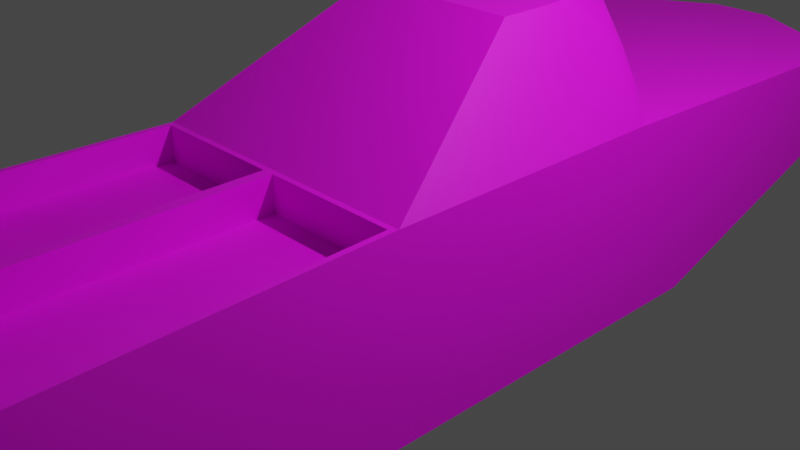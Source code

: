 # Source: hoverTransport.blend  (saved by Blender 4.1.23; exported with 4.5.12 LTS)
import bpy
from mathutils import Matrix  # noqa: F401  (used for matrix-valued properties, if any)

bpy.ops.wm.read_factory_settings(use_empty=True)
scene = bpy.context.scene
scene.name = 'Scene'

# ---- collections
col_collection = bpy.data.collections.new('Collection'); scene.collection.children.link(col_collection)

# ---- images (referenced by path relative to the original .blend; pixels are not part of the script)
import os
ASSET_DIR = os.environ.get("B2B_ASSET_DIR", "")  # directory of the original .blend (textures are referenced by path, not embedded)
HERE = os.path.dirname(os.path.abspath(__file__))  # packed textures are extracted next to this script under _unpacked/

def load_image(name, relpath, width, height, colorspace="sRGB"):
    """Load a texture the original file referenced (path relative to the .blend, or extracted next to this script)."""
    p = next((c for c in (os.path.join(HERE, relpath), os.path.join(ASSET_DIR, relpath)) if relpath and os.path.exists(c)), "")
    if p:
        img = bpy.data.images.load(p, check_existing=True)
        img.name = name
    else:  # same state as the original file: an image datablock whose file is absent (Cycles renders it pink)
        img = bpy.data.images.new(name, width, height)
        img.source = "FILE"
        img.filepath = "//" + (relpath or name)
    img.colorspace_settings.name = colorspace
    return img
img_untitled = load_image('Untitled', '', 1024, 1024, 'sRGB')

# ---- materials (node trees are filled in below, after node groups)
mat_material_001 = bpy.data.materials.new('Material.001')
mat_material_001.use_transparent_shadow = False

# ---- node groups
ng_auto_smooth = bpy.data.node_groups.new('Auto Smooth', 'GeometryNodeTree')
_s = ng_auto_smooth.interface.new_socket(name='Geometry', in_out='OUTPUT', socket_type='NodeSocketGeometry')
_s = ng_auto_smooth.interface.new_socket(name='Geometry', in_out='INPUT', socket_type='NodeSocketGeometry')
_s = ng_auto_smooth.interface.new_socket(name='Angle', in_out='INPUT', socket_type='NodeSocketFloat')
_s.subtype = 'ANGLE'
_s.min_value = 0.0
_s.max_value = 3.142
ng_auto_smooth.is_modifier = True
_N = ng_auto_smooth.nodes; _L = ng_auto_smooth.links
n0 = _N.new('NodeGroupOutput'); n0.name = 'Group Output'; n0.location = (480, -100)
n1 = _N.new('NodeGroupInput'); n1.name = 'Group Input'; n1.location = (-420, -300)
n2 = _N.new('NodeGroupInput'); n2.name = 'Group Input.001'; n2.location = (-60, -100)
n3 = _N.new('GeometryNodeSetShadeSmooth'); n3.name = 'Set Shade Smooth'; n3.location = (120, -100)
n3.domain = 'EDGE'
n4 = _N.new('GeometryNodeSetShadeSmooth'); n4.name = 'Set Shade Smooth.001'; n4.location = (300, -100)
n5 = _N.new('GeometryNodeInputMeshEdgeAngle'); n5.name = 'Edge Angle'; n5.location = (-420, -220)
n6 = _N.new('GeometryNodeInputEdgeSmooth'); n6.name = 'Is Edge Smooth'; n6.location = (-60, -160)
n7 = _N.new('GeometryNodeInputShadeSmooth'); n7.name = 'Is Face Smooth'; n7.location = (-240, -340)
n8 = _N.new('FunctionNodeBooleanMath'); n8.name = 'Boolean Math'; n8.location = (-60, -220)
n9 = _N.new('FunctionNodeCompare'); n9.name = 'Compare'; n9.location = (-240, -180)
n9.operation = 'LESS_EQUAL'
_L.new(n5.outputs[0], n9.inputs[0])
_L.new(n4.outputs[0], n0.inputs[0])
_L.new(n1.outputs[1], n9.inputs[1])
_L.new(n9.outputs[0], n8.inputs[0])
_L.new(n7.outputs[0], n8.inputs[1])
_L.new(n2.outputs[0], n3.inputs[0])
_L.new(n6.outputs[0], n3.inputs[1])
_L.new(n3.outputs[0], n4.inputs[0])
_L.new(n8.outputs[0], n3.inputs[2])
n0.is_active_output = True

# ---- material node trees
mat_material_001.use_nodes = True; mat_material_001.node_tree.nodes.clear()
_N = mat_material_001.node_tree.nodes; _L = mat_material_001.node_tree.links
n0 = _N.new('ShaderNodeBsdfPrincipled'); n0.name = 'Principled BSDF'; n0.location = (10, 300)
n0.distribution = 'GGX'
n0.subsurface_method = 'RANDOM_WALK_SKIN'
n0.inputs[3].default_value = 1.45
n0.inputs[27].default_value = (0.0, 0.0, 0.0, 1.0)
n0.inputs[28].default_value = 1.0
n1 = _N.new('ShaderNodeOutputMaterial'); n1.name = 'Material Output'; n1.location = (300, 300)
n2 = _N.new('ShaderNodeTexImage'); n2.name = 'Image Texture'; n2.location = (-280, 280)
n2.image = img_untitled
_L.new(n0.outputs[0], n1.inputs[0])
_L.new(n2.outputs[0], n0.inputs[0])
n1.is_active_output = True

# ---- world
world_world = bpy.data.worlds.new('World'); scene.world = world_world
world_world.use_nodes = True; world_world.node_tree.nodes.clear()
_N = world_world.node_tree.nodes; _L = world_world.node_tree.links
n0 = _N.new('ShaderNodeOutputWorld'); n0.name = 'World Output'; n0.location = (300, 300)
n1 = _N.new('ShaderNodeBackground'); n1.name = 'Background'; n1.location = (10, 300)
n1.inputs[0].default_value = (0.05088, 0.05088, 0.05088, 1.0)
_L.new(n1.outputs[0], n0.inputs[0])
n0.is_active_output = True
world_world.color = (0.05088, 0.05088, 0.05088)
world_world.use_sun_shadow = False
world_world.sun_shadow_jitter_overblur = 0.0

# ---- cameras
cam_camera = bpy.data.cameras.new('Camera')
cam_camera.clip_end = 100.0
cam_camera.ortho_scale = 7.314

# ---- lights
light_light = bpy.data.lights.new('Light', 'POINT')
light_light.transmission_factor = 0.0
light_light.energy = 1000.0
light_light.shadow_soft_size = 0.1
light_light.shadow_maximum_resolution = 0.006
light_light.use_absolute_resolution = True

# ---- meshes
me_cube_001 = bpy.data.meshes.new('Cube.001')
me_cube_001.from_pydata([(-1.777, -1.53, -1.004), (-1.623, -1.53, 0.996), (-1.623, 1.755, 0.996), (-1.777, 5.355, 0.996), (-1.777, 5.355, -0.001143), (-1.777, 2.404, -1.004), (-1.777, -5.398, -1.004), (-1.777, -6.414, 0.01167), (-1.777, -6.414, 0.577), (-1.777, -5.995, 0.996), (9.97e-08, -1.53, -1.004), (9.97e-08, -1.53, 0.996), (-4.386e-08, 1.755, 0.996), (-2.012e-07, 5.355, 0.996), (-7.225e-08, 2.404, -1.004), (-2.012e-07, 5.355, -0.001143), (2.688e-07, -5.398, -1.004), (3.132e-07, -6.414, 0.01167), (2.949e-07, -5.995, 0.996), (3.132e-07, -6.414, 0.577), (-0.06393, -1.594, 0.996), (-1.561, -1.594, 0.996), (-1.711, -5.931, 0.996), (-0.06393, -5.931, 0.996), (-0.06393, -1.594, 0.6133), (-0.06393, -5.931, 0.6133), (-1.561, -1.594, 0.6133), (-1.711, -5.931, 0.6133), (-0.3629, 6.178, 0.6825), (-0.3629, 6.178, 0.9851), (-2.372e-07, 6.178, 0.9851), (-2.372e-07, 6.178, 0.6825), (1.777, -1.53, -1.004), (1.623, -1.53, 0.996), (1.623, 1.755, 0.996), (1.777, 5.355, 0.996), (1.777, 5.355, -0.001143), (1.777, 2.404, -1.004), (1.777, -5.398, -1.004), (1.777, -6.414, 0.01167), (1.777, -6.414, 0.577), (1.777, -5.995, 0.996), (0.06393, -1.594, 0.996), (1.561, -1.593, 0.996), (1.711, -5.931, 0.996), (0.06393, -5.931, 0.996), (0.06393, -1.594, 0.6133), (0.06393, -5.931, 0.6133), (1.561, -1.593, 0.6133), (1.711, -5.931, 0.6133), (0.3629, 6.178, 0.6825), (0.3629, 6.178, 0.9851)], [], [(5, 2, 3, 4), (32, 10, 14, 37), (22, 23, 25, 27), (14, 5, 4, 15), (18, 9, 8, 19), (17, 19, 8, 7), (6, 16, 17, 7), (3, 13, 30, 29), (2, 12, 13, 3), (0, 10, 16, 6), (11, 1, 21, 20), (1, 9, 22, 21), (9, 18, 23, 22), (18, 11, 20, 23), (24, 26, 27, 25), (20, 21, 26, 24), (23, 20, 24, 25), (21, 22, 27, 26), (28, 29, 30, 31), (4, 3, 29, 28), (15, 4, 28, 31), (37, 36, 35, 34), (38, 32, 33, 41, 40, 39), (44, 49, 47, 45), (14, 15, 36, 37), (18, 19, 40, 41), (17, 39, 40, 19), (38, 39, 17, 16), (35, 51, 30, 13), (34, 35, 13, 12), (32, 37, 34, 33), (32, 38, 16, 10), (11, 42, 43, 33), (33, 43, 44, 41), (41, 44, 45, 18), (18, 45, 42, 11), (46, 47, 49, 48), (42, 46, 48, 43), (45, 47, 46, 42), (43, 48, 49, 44), (50, 31, 30, 51), (36, 50, 51, 35), (15, 31, 50, 36), (0, 5, 14, 10), (0, 6, 7, 8, 9, 1), (5, 0, 1, 2)])
me_cube_001.polygons.foreach_set('use_smooth', [True] * 46)
_uv = me_cube_001.uv_layers.new(name='UVMap')
_uv.uv.foreach_set('vector', [3.979e-08, 0.5721, 0.128, 0.5293, 0.1255, 0.7623, 0.06292, 0.7628, 0.6629, 0.5085, 0.5477, 0.5085, 0.5477, 0.255, 0.6629, 0.255, 0.07334, 0.8695, 0.07334, 0.7628, 0.09802, 0.7628, 0.09802, 0.8695, 0.5477, 0.255, 0.4325, 0.255, 0.4325, 0.05786, 0.5477, 0.05786, 0.4325, 0.873, 0.4325, 0.7578, 0.4596, 0.7578, 0.4596, 0.873, 0.4963, 0.873, 0.4596, 0.873, 0.4596, 0.7578, 0.4963, 0.7578, 0.5621, 0.7578, 0.5621, 0.873, 0.4963, 0.873, 0.4963, 0.7578, 0.6629, 0.7531, 0.7781, 0.7531, 0.7781, 0.8064, 0.7545, 0.8064, 0.6729, 0.52, 0.7781, 0.52, 0.7781, 0.7531, 0.6629, 0.7531, 0.4325, 0.5085, 0.5477, 0.5085, 0.5477, 0.7578, 0.4325, 0.7578, 0.7781, 0.289, 0.6729, 0.289, 0.6769, 0.2849, 0.7739, 0.2849, 0.6729, 0.289, 0.6629, 0.0, 0.6671, 0.004138, 0.6769, 0.2849, 0.6629, 0.0, 0.7781, 0.0, 0.7739, 0.004138, 0.6671, 0.004138, 0.7781, 0.0, 0.7781, 0.289, 0.7739, 0.2849, 0.7739, 0.004138, 1.0, 0.2808, 0.903, 0.2808, 0.8932, 0.0, 1.0, 0.0, 0.1228, 0.8598, 0.1228, 0.7628, 0.1476, 0.7628, 0.1476, 0.8598, 0.9173, 0.5615, 0.9173, 0.8425, 0.8932, 0.8427, 0.8932, 0.5617, 0.9653, 0.8423, 0.9653, 0.5615, 0.9893, 0.5619, 0.9893, 0.8427, 0.5877, 0.8965, 0.5682, 0.8965, 0.5682, 0.873, 0.5877, 0.873, 0.6264, 0.9882, 0.5621, 0.9882, 0.5682, 0.8965, 0.5877, 0.8965, 0.5477, 0.05786, 0.4325, 0.05786, 0.5241, -3.091e-08, 0.5477, -3.091e-08, 0.4325, 0.5721, 0.3696, 0.7628, 0.307, 0.7623, 0.3045, 0.5293, 0.4325, 0.06653, 0.4325, 0.3172, 0.3045, 0.3165, 0.307, 0.02696, 0.3333, -1.576e-08, 0.3687, 0.000256, 0.6264, 0.7578, 0.6511, 0.7578, 0.6511, 0.8645, 0.6264, 0.8645, 0.5477, 0.255, 0.5477, 0.05786, 0.6629, 0.05786, 0.6629, 0.255, 0.4325, 0.873, 0.4596, 0.873, 0.4596, 0.9882, 0.4325, 0.9882, 0.4963, 0.873, 0.4963, 0.9882, 0.4596, 0.9882, 0.4596, 0.873, 0.5621, 0.9882, 0.4963, 0.9882, 0.4963, 0.873, 0.5621, 0.873, 0.8932, 0.7531, 0.8016, 0.8064, 0.7781, 0.8064, 0.7781, 0.7531, 0.8832, 0.52, 0.8932, 0.7531, 0.7781, 0.7531, 0.7781, 0.52, 0.4325, 0.3172, 0.4325, 0.5721, 0.3045, 0.5293, 0.3045, 0.3165, 0.6629, 0.5085, 0.6629, 0.7578, 0.5477, 0.7578, 0.5477, 0.5085, 0.7781, 0.289, 0.7822, 0.2849, 0.8792, 0.2849, 0.8832, 0.289, 0.8832, 0.289, 0.8792, 0.2849, 0.889, 0.004138, 0.8932, 0.0, 0.8932, 0.0, 0.889, 0.004138, 0.7822, 0.004138, 0.7781, 0.0, 0.7781, 0.0, 0.7822, 0.004138, 0.7822, 0.2849, 0.7781, 0.289, 0.8932, 0.5615, 0.8932, 0.2808, 1.0, 0.2808, 0.9903, 0.5615, 0.09802, 0.7628, 0.1228, 0.7628, 0.1228, 0.8598, 0.09802, 0.8598, 0.9173, 0.5615, 0.9413, 0.5617, 0.9413, 0.8427, 0.9173, 0.8425, 0.9653, 0.8423, 0.9413, 0.8427, 0.9413, 0.5619, 0.9653, 0.5615, 0.5877, 0.8495, 0.5877, 0.873, 0.5682, 0.873, 0.5682, 0.8495, 0.6264, 0.7578, 0.5877, 0.8495, 0.5682, 0.8495, 0.5621, 0.7578, 0.5477, 0.05786, 0.5477, -3.091e-08, 0.5712, -3.091e-08, 0.6629, 0.05786, 0.4325, 0.5085, 0.4325, 0.255, 0.5477, 0.255, 0.5477, 0.5085, 2.35e-08, 0.3172, 5.694e-09, 0.06653, 0.06373, 0.000256, 0.0992, 1.973e-08, 0.1255, 0.02696, 0.128, 0.3165, 3.979e-08, 0.5721, 2.35e-08, 0.3172, 0.128, 0.3165, 0.128, 0.5293])
me_cube_001.materials.append(mat_material_001)
me_cube_001.update()
me_cube_002 = bpy.data.meshes.new('Cube.002')
me_cube_002.from_pydata([(-1.623, -1.53, 0.996), (-1.623, 1.755, 0.996), (-0.9253, 0.4303, 2.196), (9.97e-08, -1.53, 0.996), (-4.386e-08, 1.755, 0.996), (1.403e-08, 0.4303, 2.196), (-5.931e-08, 2.108, 2.102), (-5.63e-08, 2.039, 2.196), (-5.897e-08, 2.1, 2.168), (-0.4076, 2.039, 2.196), (-0.9253, 1.006, 2.196), (-0.5676, 1.989, 2.196), (-0.7119, 1.842, 2.196), (-0.8264, 1.613, 2.196), (-0.9, 1.325, 2.196), (-1.623, 1.755, 0.996), (-0.46, 2.108, 2.102), (-1.399, 1.864, 1.338), (-1.146, 1.962, 1.646), (-0.8884, 2.04, 1.89), (-0.6522, 2.091, 2.048), (-1.094, 1.65, 1.905), (-0.4226, 2.1, 2.168), (-1.022, 1.789, 1.986), (-0.9053, 1.915, 2.06), (-0.7567, 2.014, 2.118), (-0.5904, 2.078, 2.155), (1.623, -1.53, 0.996), (1.623, 1.755, 0.996), (0.9253, 0.4303, 2.196), (0.4076, 2.039, 2.196), (0.9253, 1.006, 2.196), (0.5676, 1.989, 2.196), (0.7119, 1.842, 2.196), (0.8264, 1.613, 2.196), (0.9, 1.325, 2.196), (1.623, 1.755, 0.996), (0.46, 2.108, 2.102), (1.399, 1.864, 1.338), (1.146, 1.962, 1.646), (0.8884, 2.04, 1.89), (0.6522, 2.091, 2.048), (1.094, 1.65, 1.905), (0.4226, 2.1, 2.168), (1.022, 1.789, 1.986), (0.9053, 1.915, 2.06), (0.7567, 2.014, 2.118), (0.5904, 2.078, 2.155)], [], [(22, 8, 6, 16), (0, 3, 5, 2), (28, 36, 42, 27), (9, 11, 12, 13, 14, 10, 2, 5, 7), (4, 1, 15, 17, 18, 19, 20, 16, 6), (15, 2, 10, 21), (21, 10, 14, 23), (23, 14, 13, 24), (24, 13, 12, 25), (25, 12, 11, 26), (26, 11, 9, 22), (21, 23, 17), (23, 24, 18), (24, 25, 19), (25, 26, 20), (26, 22, 16), (9, 7, 8, 22), (19, 25, 20), (18, 24, 19), (17, 23, 18), (15, 21, 17), (20, 26, 16), (43, 37, 6, 8), (27, 29, 5, 3), (30, 7, 5, 29, 31, 35, 34, 33, 32), (4, 6, 37, 41, 40, 39, 38, 36, 28), (27, 42, 31, 29), (42, 44, 35, 31), (44, 45, 34, 35), (45, 46, 33, 34), (46, 47, 32, 33), (47, 43, 30, 32), (42, 38, 44), (44, 39, 45), (45, 40, 46), (46, 41, 47), (47, 37, 43), (30, 43, 8, 7), (40, 41, 46), (39, 40, 45), (38, 39, 44), (36, 38, 42), (41, 37, 47), (1, 0, 2, 15)])
me_cube_002.polygons.foreach_set('use_smooth', [True] * 44)
_uv = me_cube_002.uv_layers.new(name='UVMap')
_uv.uv.foreach_set('vector', [8.229e-09, 0.8954, 7.032e-09, 0.868, 0.004344, 0.868, 0.004344, 0.8978, 0.6729, 0.289, 0.7781, 0.289, 0.7781, 0.4118, 0.7181, 0.4118, 0.3045, 0.5293, 0.3045, 0.5293, 0.2388, 0.5231, 0.3045, 0.3165, 0.7516, 0.516, 0.7413, 0.5127, 0.7319, 0.5032, 0.7245, 0.4884, 0.7197, 0.4698, 0.7181, 0.4491, 0.7181, 0.4118, 0.7781, 0.4118, 0.7781, 0.516, 0.07334, 0.868, 0.07334, 0.9732, 0.07334, 0.9732, 0.05202, 0.9586, 0.03279, 0.9422, 0.01752, 0.9256, 0.007721, 0.9102, 0.004344, 0.8978, 0.004344, 0.868, 0.128, 0.5293, 0.2146, 0.4442, 0.2146, 0.4815, 0.1936, 0.5231, 0.1936, 0.5231, 0.2146, 0.4815, 0.215, 0.5022, 0.1999, 0.5322, 0.1999, 0.5322, 0.215, 0.5022, 0.2162, 0.521, 0.2064, 0.5405, 0.7194, 0.5084, 0.7245, 0.4884, 0.7319, 0.5032, 0.729, 0.5146, 0.729, 0.5146, 0.7319, 0.5032, 0.7413, 0.5127, 0.7398, 0.5187, 0.7398, 0.5187, 0.7413, 0.5127, 0.7516, 0.516, 0.7507, 0.52, 0.1936, 0.5231, 0.1999, 0.5322, 0.1531, 0.5367, 0.1999, 0.5322, 0.2064, 0.5405, 0.1765, 0.5433, 0.2064, 0.5405, 0.2125, 0.5472, 0.1961, 0.5487, 0.002682, 0.917, 0.0006872, 0.9062, 0.007721, 0.9102, 0.0006872, 0.9062, 8.229e-09, 0.8954, 0.004344, 0.8978, 0.7516, 0.516, 0.7781, 0.516, 0.7781, 0.52, 0.7507, 0.52, 0.01752, 0.9256, 0.002682, 0.917, 0.007721, 0.9102, 0.1765, 0.5433, 0.2064, 0.5405, 0.1961, 0.5487, 0.1531, 0.5367, 0.1999, 0.5322, 0.1765, 0.5433, 0.128, 0.5293, 0.1936, 0.5231, 0.1531, 0.5367, 0.007721, 0.9102, 0.0006872, 0.9062, 0.004344, 0.8978, 5.834e-09, 0.8406, 0.004344, 0.8382, 0.004344, 0.868, 7.032e-09, 0.868, 0.8832, 0.289, 0.838, 0.4118, 0.7781, 0.4118, 0.7781, 0.289, 0.8045, 0.516, 0.7781, 0.516, 0.7781, 0.4118, 0.838, 0.4118, 0.838, 0.4491, 0.8364, 0.4698, 0.8316, 0.4884, 0.8242, 0.5032, 0.8148, 0.5127, 0.07334, 0.868, 0.004344, 0.868, 0.004344, 0.8382, 0.007721, 0.8257, 0.01752, 0.8104, 0.03279, 0.7937, 0.05202, 0.7773, 0.07334, 0.7628, 0.07334, 0.7628, 0.3045, 0.3165, 0.2388, 0.5231, 0.2178, 0.4815, 0.2178, 0.4442, 0.2388, 0.5231, 0.2326, 0.5322, 0.2174, 0.5022, 0.2178, 0.4815, 0.2326, 0.5322, 0.2261, 0.5405, 0.2162, 0.521, 0.2174, 0.5022, 0.8367, 0.5084, 0.8271, 0.5146, 0.8242, 0.5032, 0.8316, 0.4884, 0.8271, 0.5146, 0.8163, 0.5187, 0.8148, 0.5127, 0.8242, 0.5032, 0.8163, 0.5187, 0.8054, 0.52, 0.8045, 0.516, 0.8148, 0.5127, 0.2388, 0.5231, 0.2794, 0.5367, 0.2326, 0.5322, 0.2326, 0.5322, 0.2559, 0.5433, 0.2261, 0.5405, 0.2261, 0.5405, 0.2364, 0.5487, 0.22, 0.5472, 0.002682, 0.8189, 0.007721, 0.8257, 0.0006872, 0.8297, 0.0006872, 0.8297, 0.004344, 0.8382, 5.834e-09, 0.8406, 0.8045, 0.516, 0.8054, 0.52, 0.7781, 0.52, 0.7781, 0.516, 0.01752, 0.8104, 0.007721, 0.8257, 0.002682, 0.8189, 0.2559, 0.5433, 0.2364, 0.5487, 0.2261, 0.5405, 0.2794, 0.5367, 0.2559, 0.5433, 0.2326, 0.5322, 0.3045, 0.5293, 0.2794, 0.5367, 0.2388, 0.5231, 0.007721, 0.8257, 0.004344, 0.8382, 0.0006872, 0.8297, 0.128, 0.5293, 0.128, 0.3165, 0.2146, 0.4442, 0.128, 0.5293])
me_cube_002.materials.append(mat_material_001)
me_cube_002.update()

# ---- objects
ob_light = bpy.data.objects.new('Light', light_light)
ob_camera = bpy.data.objects.new('Camera', cam_camera)
ob_cube_001 = bpy.data.objects.new('Cube.001', me_cube_001)
ob_cube_002 = bpy.data.objects.new('Cube.002', me_cube_002)

# ---- transforms, parenting, visibility, modifiers, constraints
ob_light.location = (4.076, 1.005, 5.904)
ob_light.rotation_euler = (0.6503, 0.05522, 1.866)
ob_light.lock_rotations_4d = False
ob_light.empty_display_type = 'ARROWS'
ob_light.color = (0.0, 0.0, 0.0, 0.0)
ob_light.lineart.crease_threshold = 0.0
ob_camera.location = (7.359, -6.926, 4.958)
ob_camera.rotation_euler = (1.109, 0.0, 0.8149)
ob_camera.lock_rotations_4d = False
ob_camera.empty_display_type = 'ARROWS'
ob_camera.color = (0.0, 0.0, 0.0, 0.0)
ob_camera.display_type = 'WIRE'
ob_camera.lineart.crease_threshold = 0.0
ob_cube_001.location = (0.0, 0.0, 0.0)
_m = ob_cube_001.modifiers.new('Auto Smooth', 'NODES')
_m.node_group = ng_auto_smooth
_gi = [s.identifier for s in ng_auto_smooth.interface.items_tree if s.item_type == 'SOCKET' and s.in_out == 'INPUT']
_m[_gi[1]] = 0.5236  # Angle
ob_cube_002.location = (0.0, 0.0, 0.0)
_m = ob_cube_002.modifiers.new('Auto Smooth', 'NODES')
_m.node_group = ng_auto_smooth
_gi = [s.identifier for s in ng_auto_smooth.interface.items_tree if s.item_type == 'SOCKET' and s.in_out == 'INPUT']
_m[_gi[1]] = 0.5236  # Angle

# ---- collection membership
col_collection.objects.link(ob_light)
col_collection.objects.link(ob_camera)
col_collection.objects.link(ob_cube_001)
col_collection.objects.link(ob_cube_002)

# ---- scene / render settings (as saved in the file)
scene.camera = ob_camera
scene.frame_start = 1; scene.frame_end = 250; scene.frame_set(1)
scene.render.engine = 'BLENDER_EEVEE_NEXT'
scene.cycles.sampling_pattern = 'TABULATED_SOBOL'
scene.eevee.ray_tracing_options.trace_max_roughness = 0.0
scene.view_settings.view_transform = 'Filmic'
bpy.context.view_layer.update()
